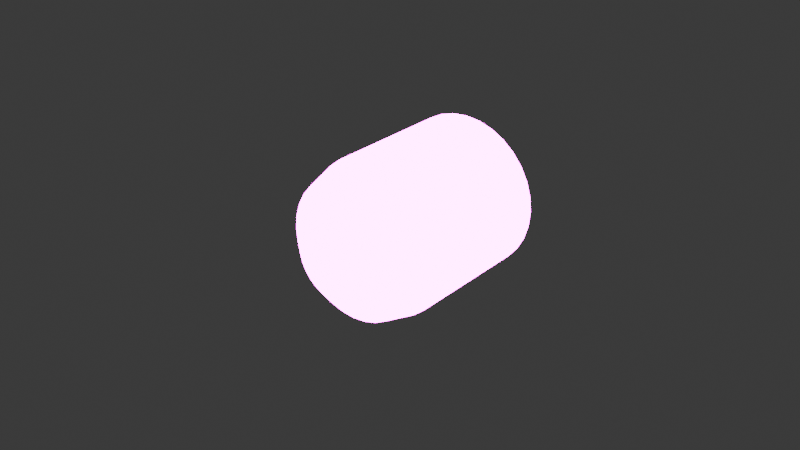 # Source: cadetGrenade.blend  (saved by Blender 4.1.23; exported with 4.5.12 LTS)
import bpy
from mathutils import Matrix  # noqa: F401  (used for matrix-valued properties, if any)

bpy.ops.wm.read_factory_settings(use_empty=True)
scene = bpy.context.scene
scene.name = 'Scene'

# ---- collections
col_collection = bpy.data.collections.new('Collection'); scene.collection.children.link(col_collection)

# ---- images (referenced by path relative to the original .blend; pixels are not part of the script)
import os
ASSET_DIR = os.environ.get("B2B_ASSET_DIR", "")  # directory of the original .blend (textures are referenced by path, not embedded)
HERE = os.path.dirname(os.path.abspath(__file__))  # packed textures are extracted next to this script under _unpacked/

def load_image(name, relpath, width, height, colorspace="sRGB"):
    """Load a texture the original file referenced (path relative to the .blend, or extracted next to this script)."""
    p = next((c for c in (os.path.join(HERE, relpath), os.path.join(ASSET_DIR, relpath)) if relpath and os.path.exists(c)), "")
    if p:
        img = bpy.data.images.load(p, check_existing=True)
        img.name = name
    else:  # same state as the original file: an image datablock whose file is absent (Cycles renders it pink)
        img = bpy.data.images.new(name, width, height)
        img.source = "FILE"
        img.filepath = "//" + (relpath or name)
    img.colorspace_settings.name = colorspace
    return img
img_cadetweapon_emission_png_001 = load_image('CadetWeapon_emission.png.001', 'CadetWeapon_emission.png', 1024, 1024, 'sRGB')
img_cadetweapon_normal_png_001 = load_image('CadetWeapon_normal.png.001', 'CadetWeapon_normal.png', 1024, 1024, 'Non-Color')
img_cadetweapon_diffuse_png_001 = load_image('CadetWeapon_diffuse.png.001', 'CadetWeapon_diffuse.png', 1024, 1024, 'sRGB')

# ---- materials (node trees are filled in below, after node groups)
mat_cadetweapon_001 = bpy.data.materials.new('CadetWeapon.001')
mat_cadetweapon_001.use_transparent_shadow = False

# ---- node groups
ng_kirytoonshader_eevee_001 = bpy.data.node_groups.new('KiryToonShader_Eevee.001', 'ShaderNodeTree')
_s = ng_kirytoonshader_eevee_001.interface.new_socket(name='Emission', in_out='OUTPUT', socket_type='NodeSocketShader')
_s = ng_kirytoonshader_eevee_001.interface.new_socket(name='Ver1.02', in_out='OUTPUT', socket_type='NodeSocketFloat')
_s.min_value = 0.0
_s.max_value = 0.0
_s = ng_kirytoonshader_eevee_001.interface.new_socket(name='Strength', in_out='INPUT', socket_type='NodeSocketFloat')
_s.default_value = 1.0
_s.min_value = 0.0
_s.max_value = 1e+06
_s = ng_kirytoonshader_eevee_001.interface.new_socket(name='BaseColor', in_out='INPUT', socket_type='NodeSocketColor')
_s.default_value = (0.214, 0.214, 0.214, 1.0)
_s = ng_kirytoonshader_eevee_001.interface.new_socket(name='Transparency', in_out='INPUT', socket_type='NodeSocketFloat')
_s.subtype = 'FACTOR'
_s.default_value = 1.0
_s.min_value = 0.0
_s.max_value = 1.0
_s = ng_kirytoonshader_eevee_001.interface.new_socket(name='Normal', in_out='INPUT', socket_type='NodeSocketVector')
_s = ng_kirytoonshader_eevee_001.interface.new_socket(name='ShadowColor', in_out='INPUT', socket_type='NodeSocketColor')
_s = ng_kirytoonshader_eevee_001.interface.new_socket(name='Shadow_CTRL(Blue_On__Red_Off)', in_out='INPUT', socket_type='NodeSocketColor')
_s.default_value = (1.0, 1.0, 1.0, 1.0)
_s = ng_kirytoonshader_eevee_001.interface.new_socket(name='ShadowPower', in_out='INPUT', socket_type='NodeSocketFloat')
_s.default_value = 0.5
_s.min_value = 0.0
_s = ng_kirytoonshader_eevee_001.interface.new_socket(name='Shadow_Multiply_or_Mix', in_out='INPUT', socket_type='NodeSocketFloat')
_s.subtype = 'FACTOR'
_s.min_value = 0.0
_s.max_value = 1.0
_s = ng_kirytoonshader_eevee_001.interface.new_socket(name='Shadow_ToonCtrl', in_out='INPUT', socket_type='NodeSocketFloat')
_s.default_value = 5.0
_s.min_value = 0.0
_s.max_value = 1e+04
_s = ng_kirytoonshader_eevee_001.interface.new_socket(name='SpecularColor', in_out='INPUT', socket_type='NodeSocketColor')
_s.default_value = (1.0, 1.0, 1.0, 1.0)
_s = ng_kirytoonshader_eevee_001.interface.new_socket(name='SpcMap', in_out='INPUT', socket_type='NodeSocketColor')
_s.default_value = (1.0, 1.0, 1.0, 1.0)
_s = ng_kirytoonshader_eevee_001.interface.new_socket(name='Specular', in_out='INPUT', socket_type='NodeSocketFloat')
_s.subtype = 'FACTOR'
_s.default_value = 1.0
_s.min_value = 0.0
_s.max_value = 1.0
_s = ng_kirytoonshader_eevee_001.interface.new_socket(name='Roughness', in_out='INPUT', socket_type='NodeSocketFloat')
_s.subtype = 'FACTOR'
_s.default_value = 0.2
_s.min_value = 0.0
_s.max_value = 1.0
_s = ng_kirytoonshader_eevee_001.interface.new_socket(name='Shadow_SpcPower', in_out='INPUT', socket_type='NodeSocketFloat')
_s.subtype = 'FACTOR'
_s.min_value = 0.0
_s.max_value = 1.0
_s = ng_kirytoonshader_eevee_001.interface.new_socket(name='Specular_Add_or_Mix', in_out='INPUT', socket_type='NodeSocketFloat')
_s.subtype = 'FACTOR'
_s.min_value = 0.0
_s.max_value = 1.0
_s = ng_kirytoonshader_eevee_001.interface.new_socket(name='Specular_ToonCtrl', in_out='INPUT', socket_type='NodeSocketFloat')
_s.default_value = 5.0
_s.min_value = 0.0
_s.max_value = 1e+04
_s = ng_kirytoonshader_eevee_001.interface.new_socket(name='HairSpecular_Ctrl(Nomal)', in_out='INPUT', socket_type='NodeSocketVector')
_s = ng_kirytoonshader_eevee_001.interface.new_socket(name='Specular_Default_or_Hair', in_out='INPUT', socket_type='NodeSocketFloat')
_s.subtype = 'FACTOR'
_s.min_value = 0.0
_s.max_value = 1.0
_s = ng_kirytoonshader_eevee_001.interface.new_socket(name='HairSpecular_Height', in_out='INPUT', socket_type='NodeSocketFloat')
_s = ng_kirytoonshader_eevee_001.interface.new_socket(name='HairSpecular_Width', in_out='INPUT', socket_type='NodeSocketFloat')
_s.default_value = 0.2
_s = ng_kirytoonshader_eevee_001.interface.new_socket(name='HairSpecular_Hardness', in_out='INPUT', socket_type='NodeSocketFloat')
_s.default_value = 20.0
_s.min_value = 0.0
_s = ng_kirytoonshader_eevee_001.interface.new_socket(name='RimColor', in_out='INPUT', socket_type='NodeSocketColor')
_s.default_value = (0.214, 0.214, 0.214, 1.0)
_s = ng_kirytoonshader_eevee_001.interface.new_socket(name='Rim', in_out='INPUT', socket_type='NodeSocketFloat')
_s.subtype = 'FACTOR'
_s.default_value = 1.0
_s.min_value = 0.0
_s.max_value = 1.0
_s = ng_kirytoonshader_eevee_001.interface.new_socket(name='RimPower', in_out='INPUT', socket_type='NodeSocketFloat')
_s.default_value = 2.0
_s.min_value = 0.0
_s = ng_kirytoonshader_eevee_001.interface.new_socket(name='Shadow_RimPowar', in_out='INPUT', socket_type='NodeSocketFloat')
_s.subtype = 'FACTOR'
_s.default_value = 0.5
_s.min_value = 0.0
_s.max_value = 1.0
_s = ng_kirytoonshader_eevee_001.interface.new_socket(name='Rim_Add_or_Mix', in_out='INPUT', socket_type='NodeSocketFloat')
_s.subtype = 'FACTOR'
_s.min_value = 0.0
_s.max_value = 1.0
_s = ng_kirytoonshader_eevee_001.interface.new_socket(name='Rim_ToonCtrl', in_out='INPUT', socket_type='NodeSocketFloat')
_s.default_value = 0.25
_s.min_value = 0.0
_s.max_value = 100.0
_N = ng_kirytoonshader_eevee_001.nodes; _L = ng_kirytoonshader_eevee_001.links
n0 = _N.new('NodeFrame'); n0.name = 'Specular_Hair_Frame'; n0.location = (-2268, -449)
n0.label = 'Specular_Hair'
n0.width = 1788
n1 = _N.new('NodeFrame'); n1.name = 'Specular_Frame'; n1.location = (-2429, 451)
n1.label = 'Specular'
n1.width = 3450
n2 = _N.new('NodeFrame'); n2.name = 'BaseColor_Shadow_Frame'; n2.location = (-3660, 1294)
n2.label = 'BaseColor_Shadow'
n2.width = 3884
n3 = _N.new('NodeFrame'); n3.name = 'Frame'; n3.location = (224, -38)
n3.label = 'Shadow_CTRL(Blue_On__Red_Off)'
n3.width = 458
n4 = _N.new('NodeFrame'); n4.name = 'Rim_Frame'; n4.location = (1122, 1086)
n4.label = 'Rim'
n4.width = 4479
n5 = _N.new('NodeFrame'); n5.name = 'Rim_Add_or_Mix_Frame'; n5.location = (3401, -34)
n5.label = 'Rim_Add_or_Mix'
n5.width = 1044
n6 = _N.new('NodeFrame'); n6.name = 'Specular_Add_or_Mix_Frame'; n6.location = (34, -408)
n6.label = 'Specular_Add_or_Mix'
n6.width = 882
n7 = _N.new('NodeReroute'); n7.name = 'Reroute.044'; n7.location = (2968, -311)
n7.width = 16
n8 = _N.new('ShaderNodeValToRGB'); n8.name = 'ColorRamp'; n8.location = (-2762, -287)
while len(n8.color_ramp.elements) > 1: n8.color_ramp.elements.remove(n8.color_ramp.elements[-1])
n8.color_ramp.elements[0].position = 0.0; n8.color_ramp.elements[0].color = (1.0, 1.0, 1.0, 1.0)
_e = n8.color_ramp.elements.new(1.0); _e.color = (0.0, 0.0, 0.0, 1.0)
n9 = _N.new('NodeReroute'); n9.name = 'Reroute.043'; n9.location = (-2497, -322)
n9.width = 16
n10 = _N.new('NodeReroute'); n10.name = 'Reroute.004'; n10.location = (-2791, -477)
n10.width = 16
n10.socket_idname = 'NodeSocketFloat'
n10.inputs[0].default_value = 0.0
n11 = _N.new('NodeReroute'); n11.name = 'Reroute.005'; n11.location = (-2931, -485)
n11.width = 16
n12 = _N.new('NodeReroute'); n12.name = 'Reroute.021'; n12.location = (1745, -67)
n12.width = 16
n13 = _N.new('NodeReroute'); n13.name = 'Reroute.034'; n13.location = (646, -195)
n13.width = 16
n14 = _N.new('ShaderNodeMath'); n14.name = 'Math.001'; n14.location = (643, -220)
n14.inputs[2].default_value = 0.0
n15 = _N.new('ShaderNodeVectorMath'); n15.name = 'Vector Math'; n15.location = (400, -280)
n15.operation = 'DOT_PRODUCT'
n16 = _N.new('ShaderNodeNewGeometry'); n16.name = 'Geometry'; n16.location = (115, -353)
n17 = _N.new('ShaderNodeValToRGB'); n17.name = 'ColorRamp.002'; n17.location = (832, -215)
while len(n17.color_ramp.elements) > 1: n17.color_ramp.elements.remove(n17.color_ramp.elements[-1])
n17.color_ramp.elements[0].position = 0.0; n17.color_ramp.elements[0].color = (0.0, 0.0, 0.0, 1.0)
_e = n17.color_ramp.elements.new(0.5); _e.color = (1.0, 1.0, 1.0, 1.0)
_e = n17.color_ramp.elements.new(1.0); _e.color = (0.0, 0.0, 0.0, 1.0)
n18 = _N.new('ShaderNodeMath'); n18.name = 'Math.002'; n18.location = (1118, -216)
n18.inputs[2].default_value = 0.0
n19 = _N.new('ShaderNodeMix'); n19.name = 'Mix.012'; n19.location = (1560, -33)
n19.data_type = 'RGBA'
n19.blend_type = 'MULTIPLY'
n20 = _N.new('ShaderNodeMath'); n20.name = 'Math.003'; n20.location = (1314, -255)
n20.operation = 'POWER'
n20.inputs[2].default_value = 0.0
n21 = _N.new('ShaderNodeInvert'); n21.name = 'Invert.004'; n21.location = (1289, -56)
n22 = _N.new('ShaderNodeMix'); n22.name = 'Mix.016'; n22.location = (1171, -257)
n22.data_type = 'RGBA'
n22.blend_type = 'MULTIPLY'
n22.inputs[0].default_value = 1.0
n23 = _N.new('ShaderNodeEeveeSpecular'); n23.name = 'Specular.001'; n23.location = (372, -406)
n23.inputs[0].default_value = (0.0, 0.0, 0.0, 1.0)
n23.inputs[1].default_value = (1.0, 1.0, 1.0, 1.0)
n24 = _N.new('ShaderNodeShaderToRGB'); n24.name = 'Shader to RGB.001'; n24.location = (545, -358)
n25 = _N.new('ShaderNodeBrightContrast'); n25.name = 'Bright/Contrast.001'; n25.location = (1482, -362)
n26 = _N.new('NodeReroute'); n26.name = 'Reroute.007'; n26.location = (1382, -467)
n26.width = 16
n27 = _N.new('ShaderNodeMix'); n27.name = 'Mix.011'; n27.location = (2067, -148)
n27.label = 'Ctrl_Specular_Nomal_or_Hair'
n27.width = 207
n27.data_type = 'RGBA'
n28 = _N.new('NodeReroute'); n28.name = 'Reroute.012'; n28.location = (3408, -264)
n28.width = 16
n29 = _N.new('ShaderNodeHueSaturation'); n29.name = 'Hue Saturation Value.001'; n29.location = (2826, -460)
n29.hide = True
n29.inputs[0].default_value = 1.0
n30 = _N.new('ShaderNodeInvert'); n30.name = 'Invert.001'; n30.location = (2668, -453)
n31 = _N.new('ShaderNodeMix'); n31.name = 'Mix.005'; n31.location = (2502, -499)
n31.data_type = 'RGBA'
n31.blend_type = 'COLOR'
n31.inputs[0].default_value = 1.0
n31.inputs[6].default_value = (1.0, 1.0, 1.0, 1.0)
n32 = _N.new('ShaderNodeMix'); n32.name = 'Mix.006'; n32.location = (3157, -237)
n32.data_type = 'RGBA'
n32.blend_type = 'SCREEN'
n32.inputs[0].default_value = 0.35
n33 = _N.new('ShaderNodeMix'); n33.name = 'Mix.008'; n33.location = (2425, -204)
n33.label = 'Specular_Mix'
n33.data_type = 'RGBA'
n33.inputs[6].default_value = (0.0, 0.0, 0.0, 1.0)
n34 = _N.new('ShaderNodeInvert'); n34.name = 'Invert.003'; n34.location = (2481, -34)
n35 = _N.new('ShaderNodeMix'); n35.name = 'Mix.019'; n35.location = (2933, -212)
n35.data_type = 'RGBA'
n35.blend_type = 'MULTIPLY'
n36 = _N.new('NodeGroupInput'); n36.name = 'Group Input.018'; n36.location = (2031, -491)
n36.width = 164
n37 = _N.new('NodeGroupInput'); n37.name = 'Group Input.004'; n37.location = (2056, -350)
n37.width = 221
n38 = _N.new('NodeGroupInput'); n38.name = 'Group Input.014'; n38.location = (999, -399)
n38.width = 130
n39 = _N.new('NodeReroute'); n39.name = 'Reroute.002'; n39.location = (2636, -704)
n39.width = 16
n40 = _N.new('ShaderNodeMix'); n40.name = 'Mix'; n40.location = (2670, -547)
n40.data_type = 'RGBA'
n40.blend_type = 'COLOR'
n40.inputs[0].default_value = 1.0
n40.inputs[6].default_value = (1.0, 1.0, 1.0, 1.0)
n41 = _N.new('ShaderNodeInvert'); n41.name = 'Invert'; n41.location = (2835, -501)
n42 = _N.new('ShaderNodeHueSaturation'); n42.name = 'Hue Saturation Value'; n42.location = (2994, -508)
n42.hide = True
n42.inputs[0].default_value = 1.0
n43 = _N.new('ShaderNodeMix'); n43.name = 'Mix.004'; n43.location = (2749, -253)
n43.label = 'Shadow_Multiplication'
n43.width = 172
n43.data_type = 'RGBA'
n43.blend_type = 'MULTIPLY'
n44 = _N.new('ShaderNodeMix'); n44.name = 'Mix.002'; n44.location = (3654, -121)
n44.data_type = 'RGBA'
n44.blend_type = 'SCREEN'
n44.inputs[0].default_value = 0.15
n45 = _N.new('NodeReroute'); n45.name = 'Reroute.045'; n45.location = (2455, -157)
n45.width = 16
n46 = _N.new('NodeReroute'); n46.name = 'Reroute.001'; n46.location = (2681, -387)
n46.width = 16
n47 = _N.new('NodeReroute'); n47.name = 'Reroute'; n47.location = (2682, -410)
n47.width = 16
n48 = _N.new('NodeReroute'); n48.name = 'Reroute.032'; n48.location = (2299, -778)
n48.width = 16
n49 = _N.new('NodeReroute'); n49.name = 'Reroute.020'; n49.location = (3842, -157)
n49.width = 16
n50 = _N.new('NodeReroute'); n50.name = 'Reroute.003'; n50.location = (1755, -701)
n50.width = 16
n51 = _N.new('ShaderNodeMix'); n51.name = 'Mix.001'; n51.location = (2913, -41)
n51.label = 'Shadow_Mix'
n51.data_type = 'RGBA'
n52 = _N.new('NodeReroute'); n52.name = 'Reroute.006'; n52.location = (1791, -106)
n52.width = 16
n52.socket_idname = 'NodeSocketFloat'
n53 = _N.new('ShaderNodeMix'); n53.name = 'Mix.018'; n53.location = (2172, -108)
n53.data_type = 'RGBA'
n53.inputs[6].default_value = (1.0, 1.0, 1.0, 1.0)
n54 = _N.new('ShaderNodeShaderToRGB'); n54.name = 'Shader to RGB'; n54.location = (530, -352)
n55 = _N.new('ShaderNodeEeveeSpecular'); n55.name = 'Specular'; n55.location = (357, -400)
n55.inputs[0].default_value = (1.0, 1.0, 1.0, 1.0)
n55.inputs[1].default_value = (0.0, 0.0, 0.0, 1.0)
n55.inputs[2].default_value = 0.0
n56 = _N.new('NodeReroute'); n56.name = 'Reroute.008'; n56.location = (774, -388)
n56.width = 16
n57 = _N.new('ShaderNodeMath'); n57.name = 'Math'; n57.location = (970, -274)
n57.operation = 'POWER'
n57.inputs[2].default_value = 0.0
n58 = _N.new('ShaderNodeMath'); n58.name = 'Math.005'; n58.location = (791, -483)
n58.operation = 'MULTIPLY'
n58.inputs[0].default_value = 10.0
n58.inputs[2].default_value = 0.0
n59 = _N.new('ShaderNodeInvert'); n59.name = 'Invert.002'; n59.location = (1774, -278)
n60 = _N.new('ShaderNodeSeparateColor'); n60.name = 'Separate RGB'; n60.location = (285, -34)
n61 = _N.new('ShaderNodeBrightContrast'); n61.name = 'Bright/Contrast'; n61.location = (1247, -318)
n62 = _N.new('ShaderNodeMix'); n62.name = 'Mix.020'; n62.location = (1495, -203)
n62.data_type = 'RGBA'
n62.clamp_result = True
n62.inputs[6].default_value = (1.0, 1.0, 1.0, 1.0)
n63 = _N.new('NodeReroute'); n63.name = 'Reroute.033'; n63.location = (730, -778)
n63.width = 16
n64 = _N.new('ShaderNodeMix'); n64.name = 'Mix.003'; n64.location = (3413, -49)
n64.label = 'Ctrl_Shadow_Multiply_or_Mix'
n64.width = 196
n64.data_type = 'RGBA'
n65 = _N.new('NodeGroupInput'); n65.name = 'Group Input.002'; n65.location = (33, -550)
n65.width = 221
n66 = _N.new('NodeGroupInput'); n66.name = 'Group Input.016'; n66.location = (2287, -80)
n66.width = 164
n67 = _N.new('NodeGroupInput'); n67.name = 'Group Input.011'; n67.location = (34, -269)
n67.width = 228
n68 = _N.new('NodeGroupInput'); n68.name = 'Group Input.012'; n68.location = (294, -475)
n68.width = 228
n69 = _N.new('NodeGroupInput'); n69.name = 'Group Input.013'; n69.location = (841, -479)
n69.width = 228
n70 = _N.new('NodeGroupInput'); n70.name = 'Group Input.017'; n70.location = (1015, -105)
n70.width = 228
n71 = _N.new('ShaderNodeMix'); n71.name = 'Mix.021'; n71.location = (2314, -418)
n71.data_type = 'RGBA'
n71.inputs[6].default_value = (0.0, 0.0, 0.0, 1.0)
n72 = _N.new('NodeGroupInput'); n72.name = 'Group Input.003'; n72.location = (1760, -228)
n72.width = 221
n73 = _N.new('NodeGroupInput'); n73.name = 'Group Input.015'; n73.location = (34, -41)
n73.width = 216
n74 = _N.new('NodeGroupInput'); n74.name = 'Group Input.005'; n74.location = (33, -532)
n75 = _N.new('NodeGroupInput'); n75.name = 'Group Input.006'; n75.location = (530, -468)
n76 = _N.new('NodeGroupInput'); n76.name = 'Group Input.007'; n76.location = (2480, -350)
n77 = _N.new('NodeGroupInput'); n77.name = 'Group Input.008'; n77.location = (3171, -34)
n77.width = 185
n78 = _N.new('NodeReroute'); n78.name = 'Reroute.022'; n78.location = (1921, -364)
n78.width = 16
n79 = _N.new('NodeReroute'); n79.name = 'Reroute.038'; n79.location = (1207, -550)
n79.width = 16
n80 = _N.new('ShaderNodeFresnel'); n80.name = 'Fresnel'; n80.location = (1773, -696)
n80.width = 196
n81 = _N.new('ShaderNodeMath'); n81.name = 'Math.006'; n81.location = (2412, -855)
n81.operation = 'MULTIPLY'
n81.inputs[1].default_value = -1.0
n81.inputs[2].default_value = 0.0
n82 = _N.new('ShaderNodeMath'); n82.name = 'Math.007'; n82.location = (2580, -855)
n82.inputs[1].default_value = 1.0
n82.inputs[2].default_value = 0.0
n83 = _N.new('ShaderNodeValToRGB'); n83.name = 'ColorRamp.003'; n83.location = (2128, -534)
while len(n83.color_ramp.elements) > 1: n83.color_ramp.elements.remove(n83.color_ramp.elements[-1])
n83.color_ramp.elements[0].position = 0.0; n83.color_ramp.elements[0].color = (0.0, 0.0, 0.0, 1.0)
_e = n83.color_ramp.elements.new(0.125); _e.color = (1.0, 1.0, 1.0, 1.0)
n84 = _N.new('ShaderNodeMath'); n84.name = 'Math.004'; n84.location = (1600, -722)
n84.inputs[0].default_value = 1.0
n84.inputs[2].default_value = 0.0
n85 = _N.new('ShaderNodeMath'); n85.name = 'Math.008'; n85.location = (1380, -723)
n85.operation = 'MULTIPLY'
n85.inputs[1].default_value = 0.05
n85.inputs[2].default_value = 0.0
n86 = _N.new('ShaderNodeBrightContrast'); n86.name = 'Bright/Contrast.002'; n86.location = (2440, -591)
n87 = _N.new('ShaderNodeMix'); n87.name = 'Mix.015'; n87.location = (2762, -751)
n87.data_type = 'RGBA'
n87.blend_type = 'MULTIPLY'
n88 = _N.new('NodeGroupInput'); n88.name = 'Group Input.009'; n88.location = (1071, -823)
n88.width = 228
n89 = _N.new('ShaderNodeMix'); n89.name = 'Mix.017'; n89.location = (3204, -451)
n89.data_type = 'RGBA'
n89.blend_type = 'MULTIPLY'
n89.inputs[7].default_value = (0.0, 0.0, 0.0, 1.0)
n90 = _N.new('ShaderNodeInvert'); n90.name = 'Invert.005'; n90.location = (2948, -437)
n91 = _N.new('NodeGroupInput'); n91.name = 'Group Input.019'; n91.location = (2688, -444)
n91.width = 228
n92 = _N.new('NodeReroute'); n92.name = 'Reroute.039'; n92.location = (1394, -389)
n92.width = 16
n93 = _N.new('ShaderNodeMix'); n93.name = 'Mix.013'; n93.location = (2945, -551)
n93.data_type = 'RGBA'
n93.inputs[6].default_value = (0.0, 0.0, 0.0, 1.0)
n93.inputs[7].default_value = (1.0, 1.0, 1.0, 1.0)
n94 = _N.new('NodeGroupInput'); n94.name = 'Group Input.010'; n94.location = (2119, -775)
n94.width = 228
n95 = _N.new('NodeReroute'); n95.name = 'Reroute.015'; n95.location = (195, -453)
n95.width = 16
n96 = _N.new('NodeReroute'); n96.name = 'Reroute.013'; n96.location = (203, -356)
n96.width = 16
n97 = _N.new('NodeGroupInput'); n97.name = 'Group Input.020'; n97.location = (34, -132)
n97.width = 228
n98 = _N.new('NodeReroute'); n98.name = 'Reroute.014'; n98.location = (340, -190)
n98.width = 16
n99 = _N.new('ShaderNodeMix'); n99.name = 'Mix.022'; n99.location = (505, -33)
n99.data_type = 'RGBA'
n100 = _N.new('ShaderNodeMix'); n100.name = 'Mix.014'; n100.location = (505, -224)
n100.data_type = 'RGBA'
n100.blend_type = 'SCREEN'
n101 = _N.new('NodeGroupInput'); n101.name = 'Group Input.021'; n101.location = (683, -65)
n101.width = 150
n102 = _N.new('ShaderNodeMix'); n102.name = 'Mix.023'; n102.location = (871, -72)
n102.data_type = 'RGBA'
n103 = _N.new('ShaderNodeMixShader'); n103.name = 'Mix Shader'; n103.location = (6073, 1002)
n104 = _N.new('NodeGroupOutput'); n104.name = 'Group Output.001'; n104.location = (6279, 999)
n104.inputs[1].default_value = 0.0
n105 = _N.new('ShaderNodeBsdfTransparent'); n105.name = 'Transparent BSDF'; n105.location = (5855, 838)
n106 = _N.new('NodeGroupInput'); n106.name = 'Group Input'; n106.location = (5663, 902)
n107 = _N.new('ShaderNodeEmission'); n107.name = 'Emission'; n107.location = (5824, 1006)
n108 = _N.new('NodeReroute'); n108.name = 'Reroute.019'; n108.location = (43, -43)
n108.width = 16
n109 = _N.new('NodeReroute'); n109.name = 'Reroute.009'; n109.location = (220, -43)
n109.width = 16
n110 = _N.new('ShaderNodeMix'); n110.name = 'Mix.007'; n110.location = (383, -179)
n110.label = 'Specular_Mix'
n110.data_type = 'RGBA'
n111 = _N.new('ShaderNodeMix'); n111.name = 'Mix.009'; n111.location = (379, -383)
n111.label = 'Specular_Add'
n111.width = 172
n111.data_type = 'RGBA'
n111.blend_type = 'ADD'
n112 = _N.new('NodeReroute'); n112.name = 'Reroute.011'; n112.location = (341, -291)
n112.width = 16
n112.socket_idname = 'NodeSocketFloat'
n113 = _N.new('NodeReroute'); n113.name = 'Reroute.010'; n113.location = (72, -536)
n113.width = 16
n114 = _N.new('NodeReroute'); n114.name = 'Reroute.037'; n114.location = (839, -138)
n114.width = 16
n115 = _N.new('ShaderNodeSeparateColor'); n115.name = 'Separate HSV.001'; n115.location = (138, -211)
n116 = _N.new('ShaderNodeMix'); n116.name = 'Mix.010'; n116.location = (634, -104)
n116.label = 'Ctrl_Specular_Add_or_Mix'
n116.width = 175
n116.data_type = 'RGBA'
n117 = _N.new('NodeGroupInput'); n117.name = 'Group Input.001'; n117.location = (318, -64)
n117.width = 228
n3.parent = n2
n5.parent = n4
n6.parent = n4
n12.parent = n0
n13.parent = n0
n14.parent = n0
n15.parent = n0
n16.parent = n0
n17.parent = n0
n18.parent = n0
n19.parent = n0
n20.parent = n0
n21.parent = n0
n22.parent = n1
n23.parent = n1
n24.parent = n1
n25.parent = n1
n26.parent = n1
n27.parent = n1
n28.parent = n1
n29.parent = n1
n30.parent = n1
n31.parent = n1
n32.parent = n1
n33.parent = n1
n34.parent = n1
n35.parent = n1
n36.parent = n1
n37.parent = n1
n38.parent = n1
n39.parent = n2
n40.parent = n2
n41.parent = n2
n42.parent = n2
n43.parent = n2
n44.parent = n2
n45.parent = n2
n46.parent = n2
n47.parent = n2
n48.parent = n2
n49.parent = n2
n50.parent = n2
n51.parent = n2
n52.parent = n2
n53.parent = n2
n54.parent = n2
n55.parent = n2
n56.parent = n2
n57.parent = n2
n58.parent = n2
n59.parent = n2
n60.parent = n3
n61.parent = n2
n62.parent = n2
n63.parent = n2
n64.parent = n2
n65.parent = n1
n66.parent = n1
n67.parent = n0
n68.parent = n0
n69.parent = n0
n70.parent = n0
n71.parent = n1
n72.parent = n1
n73.parent = n3
n74.parent = n2
n75.parent = n2
n76.parent = n2
n77.parent = n2
n78.parent = n1
n79.parent = n4
n80.parent = n4
n81.parent = n4
n82.parent = n4
n83.parent = n4
n84.parent = n4
n85.parent = n4
n86.parent = n4
n87.parent = n4
n88.parent = n4
n89.parent = n4
n90.parent = n4
n91.parent = n4
n92.parent = n4
n93.parent = n4
n94.parent = n4
n95.parent = n5
n96.parent = n5
n97.parent = n5
n98.parent = n5
n99.parent = n5
n100.parent = n5
n101.parent = n5
n102.parent = n5
n108.parent = n6
n109.parent = n6
n110.parent = n6
n111.parent = n6
n112.parent = n6
n113.parent = n6
n114.parent = n6
n115.parent = n6
n116.parent = n6
n117.parent = n6
_L.new(n55.outputs[0], n54.inputs[0])
_L.new(n45.outputs[0], n51.inputs[0])
_L.new(n47.outputs[0], n51.inputs[7])
_L.new(n46.outputs[0], n51.inputs[6])
_L.new(n39.outputs[0], n40.inputs[7])
_L.new(n40.outputs[2], n41.inputs[1])
_L.new(n41.outputs[0], n42.inputs[4])
_L.new(n51.outputs[2], n64.inputs[7])
_L.new(n42.outputs[0], n44.inputs[7])
_L.new(n23.outputs[0], n24.inputs[0])
_L.new(n64.outputs[2], n44.inputs[6])
_L.new(n46.outputs[0], n43.inputs[6])
_L.new(n47.outputs[0], n43.inputs[7])
_L.new(n26.outputs[0], n31.inputs[7])
_L.new(n31.outputs[2], n30.inputs[1])
_L.new(n30.outputs[0], n29.inputs[4])
_L.new(n29.outputs[0], n32.inputs[7])
_L.new(n26.outputs[0], n25.inputs[0])
_L.new(n110.outputs[2], n116.inputs[7])
_L.new(n109.outputs[0], n110.inputs[6])
_L.new(n112.outputs[0], n110.inputs[0])
_L.new(n113.outputs[0], n110.inputs[7])
_L.new(n108.outputs[0], n109.inputs[0])
_L.new(n28.outputs[0], n113.inputs[0])
_L.new(n113.outputs[0], n115.inputs[0])
_L.new(n115.outputs[2], n112.inputs[0])
_L.new(n112.outputs[0], n111.inputs[0])
_L.new(n113.outputs[0], n111.inputs[7])
_L.new(n109.outputs[0], n111.inputs[6])
_L.new(n32.outputs[2], n28.inputs[0])
_L.new(n44.outputs[2], n49.inputs[0])
_L.new(n17.outputs[0], n18.inputs[0])
_L.new(n14.outputs[0], n17.inputs[0])
_L.new(n18.outputs[0], n20.inputs[0])
_L.new(n27.outputs[2], n33.inputs[0])
_L.new(n20.outputs[0], n19.inputs[6])
_L.new(n78.outputs[0], n27.inputs[7])
_L.new(n12.outputs[0], n78.inputs[0])
_L.new(n111.outputs[2], n116.inputs[6])
_L.new(n19.outputs[2], n12.inputs[0])
_L.new(n48.outputs[0], n63.inputs[0])
_L.new(n9.outputs[0], n13.inputs[0])
_L.new(n43.outputs[2], n64.inputs[6])
_L.new(n16.outputs[1], n15.inputs[1])
_L.new(n15.outputs[1], n14.inputs[0])
_L.new(n80.outputs[0], n83.inputs[0])
_L.new(n84.outputs[0], n80.inputs[0])
_L.new(n83.outputs[0], n86.inputs[0])
_L.new(n116.outputs[2], n114.inputs[0])
_L.new(n92.outputs[0], n96.inputs[0])
_L.new(n114.outputs[0], n79.inputs[0])
_L.new(n79.outputs[0], n92.inputs[0])
_L.new(n9.outputs[0], n7.inputs[0])
_L.new(n13.outputs[0], n19.inputs[7])
_L.new(n7.outputs[0], n87.inputs[7])
_L.new(n45.outputs[0], n43.inputs[0])
_L.new(n45.outputs[0], n48.inputs[0])
_L.new(n65.outputs[3], n23.inputs[5])
_L.new(n37.outputs[9], n33.inputs[7])
_L.new(n74.outputs[3], n55.inputs[5])
_L.new(n76.outputs[1], n46.inputs[0])
_L.new(n76.outputs[4], n47.inputs[0])
_L.new(n88.outputs[23], n85.inputs[0])
_L.new(n67.outputs[16], n15.inputs[0])
_L.new(n68.outputs[18], n14.inputs[1])
_L.new(n69.outputs[19], n18.inputs[1])
_L.new(n69.outputs[20], n20.inputs[1])
_L.new(n106.outputs[0], n107.inputs[1])
_L.new(n75.outputs[6], n57.inputs[1])
_L.new(n58.outputs[0], n61.inputs[2])
_L.new(n75.outputs[8], n58.inputs[1])
_L.new(n65.outputs[15], n25.inputs[2])
_L.new(n94.outputs[24], n81.inputs[0])
_L.new(n25.outputs[0], n27.inputs[6])
_L.new(n81.outputs[0], n82.inputs[0])
_L.new(n82.outputs[0], n87.inputs[0])
_L.new(n65.outputs[12], n23.inputs[2])
_L.new(n77.outputs[7], n64.inputs[0])
_L.new(n117.outputs[14], n116.inputs[0])
_L.new(n94.outputs[26], n86.inputs[2])
_L.new(n85.outputs[0], n84.inputs[1])
_L.new(n72.outputs[17], n27.inputs[0])
_L.new(n93.outputs[2], n89.inputs[6])
_L.new(n86.outputs[0], n87.inputs[6])
_L.new(n87.outputs[2], n93.inputs[0])
_L.new(n107.outputs[0], n103.inputs[2])
_L.new(n22.outputs[2], n26.inputs[0])
_L.new(n38.outputs[10], n22.inputs[7])
_L.new(n103.outputs[0], n104.inputs[0])
_L.new(n106.outputs[2], n103.inputs[0])
_L.new(n105.outputs[0], n103.inputs[1])
_L.new(n49.outputs[0], n108.inputs[0])
_L.new(n73.outputs[5], n60.inputs[0])
_L.new(n50.outputs[0], n39.inputs[0])
_L.new(n63.outputs[0], n11.inputs[0])
_L.new(n8.outputs[0], n9.inputs[0])
_L.new(n66.outputs[13], n34.inputs[1])
_L.new(n11.outputs[0], n8.inputs[0])
_L.new(n70.outputs[13], n21.inputs[1])
_L.new(n21.outputs[0], n19.inputs[0])
_L.new(n53.outputs[2], n45.inputs[0])
_L.new(n52.outputs[0], n53.inputs[0])
_L.new(n56.outputs[0], n57.inputs[0])
_L.new(n56.outputs[0], n50.inputs[0])
_L.new(n59.outputs[0], n53.inputs[7])
_L.new(n60.outputs[0], n52.inputs[0])
_L.new(n54.outputs[0], n56.inputs[0])
_L.new(n60.outputs[2], n62.inputs[0])
_L.new(n57.outputs[0], n61.inputs[0])
_L.new(n61.outputs[0], n62.inputs[7])
_L.new(n62.outputs[2], n59.inputs[1])
_L.new(n24.outputs[0], n22.inputs[6])
_L.new(n33.outputs[2], n35.inputs[6])
_L.new(n35.outputs[2], n32.inputs[6])
_L.new(n34.outputs[0], n35.inputs[0])
_L.new(n71.outputs[2], n35.inputs[7])
_L.new(n36.outputs[11], n71.inputs[0])
_L.new(n9.outputs[0], n71.inputs[7])
_L.new(n91.outputs[22], n90.inputs[1])
_L.new(n90.outputs[0], n89.inputs[0])
_L.new(n89.outputs[2], n95.inputs[0])
_L.new(n97.outputs[21], n98.inputs[0])
_L.new(n102.outputs[2], n107.inputs[0])
_L.new(n100.outputs[2], n102.inputs[6])
_L.new(n99.outputs[2], n102.inputs[7])
_L.new(n96.outputs[0], n100.inputs[6])
_L.new(n96.outputs[0], n99.inputs[6])
_L.new(n98.outputs[0], n100.inputs[7])
_L.new(n95.outputs[0], n100.inputs[0])
_L.new(n95.outputs[0], n99.inputs[0])
_L.new(n98.outputs[0], n99.inputs[7])
_L.new(n101.outputs[25], n102.inputs[0])
n104.is_active_output = True

# ---- material node trees
mat_cadetweapon_001.use_nodes = True; mat_cadetweapon_001.node_tree.nodes.clear()
_N = mat_cadetweapon_001.node_tree.nodes; _L = mat_cadetweapon_001.node_tree.links
n0 = _N.new('ShaderNodeOutputMaterial'); n0.name = 'Material Output'; n0.location = (300, 300)
n1 = _N.new('ShaderNodeEmission'); n1.name = 'Emission'; n1.location = (103, 37)
n1.inputs[1].default_value = 25.0
n2 = _N.new('ShaderNodeAddShader'); n2.name = 'Add Shader'; n2.location = (22, 264)
n3 = _N.new('ShaderNodeGroup'); n3.name = 'Group'; n3.location = (-293, 270)
n3.width = 209
n3.node_tree = ng_kirytoonshader_eevee_001
n3.inputs[0].default_value = 1.0
n3.inputs[2].default_value = 1.0
n3.inputs[4].default_value = (0.1878, 0.3008, 1.0, 1.0)
n3.inputs[5].default_value = (1.0, 1.0, 1.0, 1.0)
n3.inputs[6].default_value = 0.5
n3.inputs[7].default_value = 0.0
n3.inputs[8].default_value = 1000.0
n3.inputs[9].default_value = (1.0, 1.0, 1.0, 1.0)
n3.inputs[10].default_value = (1.0, 1.0, 1.0, 1.0)
n3.inputs[11].default_value = 0.1265
n3.inputs[12].default_value = 0.3253
n3.inputs[13].default_value = 0.0
n3.inputs[14].default_value = 0.0
n3.inputs[15].default_value = 1000.0
n3.inputs[16].default_value = (0.0, 0.0, 0.0)
n3.inputs[17].default_value = 0.0
n3.inputs[18].default_value = 0.0
n3.inputs[19].default_value = 0.2
n3.inputs[20].default_value = 20.0
n3.inputs[21].default_value = (0.214, 0.214, 0.214, 1.0)
n3.inputs[22].default_value = 0.488
n3.inputs[23].default_value = 2.0
n3.inputs[24].default_value = 0.0
n3.inputs[25].default_value = 0.0
n3.inputs[26].default_value = 1000.0
n4 = _N.new('ShaderNodeNormalMap'); n4.name = 'Normal Map'; n4.location = (-679, -115)
n5 = _N.new('ShaderNodeTexImage'); n5.name = 'Image Texture'; n5.location = (-470, 689)
n5.image = img_cadetweapon_emission_png_001
n6 = _N.new('ShaderNodeTexImage'); n6.name = 'Image Texture.002'; n6.location = (-1005, -208)
n6.image = img_cadetweapon_normal_png_001
n7 = _N.new('ShaderNodeAmbientOcclusion'); n7.name = 'Ambient Occlusion'; n7.location = (-1337, 64)
n7.samples = 64
n8 = _N.new('ShaderNodeTexImage'); n8.name = 'Image Texture.001'; n8.location = (-1620, 620)
n8.image = img_cadetweapon_diffuse_png_001
n9 = _N.new('ShaderNodeMix'); n9.name = 'Mix'; n9.location = (-1243, 532)
n9.data_type = 'RGBA'
n9.blend_type = 'MULTIPLY'
_L.new(n5.outputs[0], n1.inputs[0])
_L.new(n3.outputs[0], n2.inputs[0])
_L.new(n1.outputs[0], n2.inputs[1])
_L.new(n2.outputs[0], n0.inputs[0])
_L.new(n6.outputs[0], n4.inputs[1])
_L.new(n4.outputs[0], n3.inputs[3])
_L.new(n7.outputs[0], n9.inputs[7])
_L.new(n8.outputs[0], n9.inputs[6])
_L.new(n9.outputs[2], n3.inputs[1])
n0.is_active_output = True

# ---- world
world_world = bpy.data.worlds.new('World'); scene.world = world_world
world_world.use_nodes = True; world_world.node_tree.nodes.clear()
_N = world_world.node_tree.nodes; _L = world_world.node_tree.links
n0 = _N.new('ShaderNodeOutputWorld'); n0.name = 'World Output'; n0.location = (300, 300)
n1 = _N.new('ShaderNodeBackground'); n1.name = 'Background'; n1.location = (10, 300)
n1.inputs[0].default_value = (0.05088, 0.05088, 0.05088, 1.0)
_L.new(n1.outputs[0], n0.inputs[0])
n0.is_active_output = True
world_world.color = (0.05088, 0.05088, 0.05088)
world_world.use_sun_shadow = False
world_world.sun_shadow_jitter_overblur = 0.0

# ---- meshes
me_cylinder_001 = bpy.data.meshes.new('Cylinder.001')
me_cylinder_001.from_pydata([(0.0, 0.02683, -0.0247), (0.004818, 0.02683, -0.02422), (0.009452, 0.02683, -0.02282), (0.01372, 0.02683, -0.02053), (0.01746, 0.02683, -0.01746), (0.02054, 0.02683, -0.01372), (0.02282, 0.02683, -0.009451), (0.02422, 0.02683, -0.004818), (0.0247, 0.02683, 5.96e-07), (0.02422, 0.02683, 0.004819), (0.02282, 0.02683, 0.009452), (0.02054, 0.02683, 0.01372), (0.01746, 0.02683, 0.01746), (0.01372, 0.02683, 0.02054), (0.009452, 0.02683, 0.02282), (0.004818, 0.02683, 0.02422), (0.0, 0.02683, 0.0247), (-0.004818, 0.02683, 0.02422), (-0.009452, 0.02683, 0.02282), (-0.01372, 0.02683, 0.02054), (-0.01746, 0.02683, 0.01746), (-0.02054, 0.02683, 0.01372), (-0.02282, 0.02683, 0.009452), (-0.02422, 0.02683, 0.004819), (-0.0247, 0.02683, 5.96e-07), (-0.02422, 0.02683, -0.004818), (-0.02282, 0.02683, -0.009451), (-0.02054, 0.02683, -0.01372), (-0.01746, 0.02683, -0.01746), (-0.01372, 0.02683, -0.02053), (-0.009452, 0.02683, -0.02282), (-0.004818, 0.02683, -0.02422), (0.0, -0.03588, -0.00357), (0.0, -0.01486, -0.0247), (0.0, -0.03246, -0.01371), (0.0, -0.02537, -0.02187), (0.004818, -0.01486, -0.02422), (0.002588, -0.03246, -0.01346), (0.004266, -0.02537, -0.02145), (0.001366, -0.03588, -0.003298), (0.009452, -0.01486, -0.02282), (0.005248, -0.03246, -0.01267), (0.008368, -0.02537, -0.0202), (0.01372, -0.01486, -0.02053), (0.007686, -0.03246, -0.01135), (0.01215, -0.02537, -0.01818), (0.002525, -0.03588, -0.002524), (0.01746, -0.01486, -0.01746), (0.009696, -0.03246, -0.009696), (0.01546, -0.02537, -0.01546), (0.02054, -0.01486, -0.01372), (0.01135, -0.03246, -0.007685), (0.01818, -0.02537, -0.01215), (0.003299, -0.03588, -0.001366), (0.02282, -0.01486, -0.009451), (0.01267, -0.03246, -0.005247), (0.0202, -0.02537, -0.008368), (0.02422, -0.01486, -0.004818), (0.01346, -0.03246, -0.002587), (0.02145, -0.02537, -0.004265), (0.003571, -0.03588, 5.96e-07), (0.0247, -0.01486, 5.96e-07), (0.01371, -0.03246, 5.96e-07), (0.02187, -0.02537, 5.96e-07), (0.02422, -0.01486, 0.004819), (0.01342, -0.03246, 0.00276), (0.02145, -0.02537, 0.004267), (0.003299, -0.03588, 0.001368), (0.02282, -0.01486, 0.009452), (0.01267, -0.03246, 0.005248), (0.0202, -0.02537, 0.008369), (0.02054, -0.01486, 0.01372), (0.01144, -0.03246, 0.007542), (0.01818, -0.02537, 0.01215), (0.002525, -0.03588, 0.002525), (0.01746, -0.01486, 0.01746), (0.009696, -0.03246, 0.009697), (0.01546, -0.02537, 0.01546), (0.01372, -0.01486, 0.02054), (0.007541, -0.03246, 0.01144), (0.01215, -0.02537, 0.01818), (0.001366, -0.03588, 0.003299), (0.009452, -0.01486, 0.02282), (0.005248, -0.03246, 0.01267), (0.008368, -0.02537, 0.0202), (0.004818, -0.01486, 0.02422), (0.002588, -0.03246, 0.01346), (0.004266, -0.02537, 0.02145), (0.0, -0.03588, 0.003571), (0.0, -0.01486, 0.0247), (0.0, -0.03246, 0.01371), (0.0, -0.02537, 0.02187), (-0.004818, -0.01486, 0.02422), (-0.002759, -0.03246, 0.01342), (-0.004266, -0.02537, 0.02145), (-0.001366, -0.03588, 0.003299), (-0.009452, -0.01486, 0.02282), (-0.005248, -0.03246, 0.01267), (-0.008368, -0.02537, 0.0202), (-0.01372, -0.01486, 0.02054), (-0.007541, -0.03246, 0.01144), (-0.01215, -0.02537, 0.01818), (-0.002525, -0.03588, 0.002526), (-0.01746, -0.01486, 0.01746), (-0.009696, -0.03246, 0.009697), (-0.01546, -0.02537, 0.01546), (-0.02054, -0.01486, 0.01372), (-0.01144, -0.03246, 0.007542), (-0.01818, -0.02537, 0.01215), (-0.003299, -0.03588, 0.001367), (-0.02282, -0.01486, 0.009452), (-0.01267, -0.03246, 0.005248), (-0.0202, -0.02537, 0.008369), (-0.02422, -0.01486, 0.004819), (-0.01346, -0.03246, 0.002589), (-0.02145, -0.02537, 0.004267), (-0.003571, -0.03588, 5.96e-07), (-0.0247, -0.01486, 5.96e-07), (-0.01371, -0.03246, 5.96e-07), (-0.02187, -0.02537, 5.96e-07), (-0.02422, -0.01486, -0.004818), (-0.01346, -0.03246, -0.002587), (-0.02145, -0.02537, -0.004266), (-0.003299, -0.03588, -0.001366), (-0.02282, -0.01486, -0.009451), (-0.01267, -0.03246, -0.005247), (-0.0202, -0.02537, -0.008368), (-0.02054, -0.01486, -0.01372), (-0.01135, -0.03246, -0.007685), (-0.01818, -0.02537, -0.01215), (-0.002525, -0.03588, -0.002524), (-0.01746, -0.01486, -0.01746), (-0.009696, -0.03246, -0.009696), (-0.01546, -0.02537, -0.01546), (-0.01372, -0.01486, -0.02053), (-0.007686, -0.03246, -0.01135), (-0.01215, -0.02537, -0.01818), (-0.001366, -0.03588, -0.003298), (-0.009452, -0.01486, -0.02282), (-0.005248, -0.03246, -0.01267), (-0.008368, -0.02537, -0.0202), (-0.004818, -0.01486, -0.02422), (-0.002759, -0.03246, -0.01342), (-0.004266, -0.02537, -0.02145)], [], [(141, 31, 0, 33), (40, 2, 3, 43), (43, 3, 4, 47), (47, 4, 5, 50), (50, 5, 6, 54), (54, 6, 7, 57), (57, 7, 8, 61), (61, 8, 9, 64), (64, 9, 10, 68), (68, 10, 11, 71), (71, 11, 12, 75), (75, 12, 13, 78), (78, 13, 14, 82), (82, 14, 15, 85), (85, 15, 16, 89), (89, 16, 17, 92), (92, 17, 18, 96), (96, 18, 19, 99), (99, 19, 20, 103), (103, 20, 21, 106), (106, 21, 22, 110), (110, 22, 23, 113), (113, 23, 24, 117), (117, 24, 25, 120), (120, 25, 26, 124), (124, 26, 27, 127), (127, 27, 28, 131), (131, 28, 29, 134), (134, 29, 30, 138), (138, 30, 31, 141), (1, 0, 31, 30, 29, 28, 27, 26, 25, 24, 23, 22, 21, 20, 19, 18, 17, 16, 15, 14, 13, 12, 11, 10, 9, 8, 7, 6, 5, 4, 3, 2), (36, 1, 2, 40), (33, 0, 1, 36), (33, 36, 38, 35), (35, 38, 37, 34), (34, 37, 32), (36, 40, 42, 38), (38, 42, 41, 37), (37, 41, 39, 32), (40, 43, 45, 42), (42, 45, 44, 41), (41, 44, 46, 39), (43, 47, 49, 45), (45, 49, 48, 44), (44, 48, 46), (47, 50, 52, 49), (49, 52, 51, 48), (48, 51, 46), (50, 54, 56, 52), (52, 56, 55, 51), (51, 55, 53, 46), (54, 57, 59, 56), (56, 59, 58, 55), (55, 58, 60, 53), (57, 61, 63, 59), (59, 63, 62, 58), (58, 62, 60), (61, 64, 66, 63), (63, 66, 65, 62), (62, 65, 67, 60), (64, 68, 70, 66), (66, 70, 69, 65), (65, 69, 67), (68, 71, 73, 70), (70, 73, 72, 69), (69, 72, 67), (71, 75, 77, 73), (73, 77, 76, 72), (72, 76, 74, 67), (75, 78, 80, 77), (77, 80, 79, 76), (76, 79, 81, 74), (78, 82, 84, 80), (80, 84, 83, 79), (79, 83, 81), (82, 85, 87, 84), (84, 87, 86, 83), (83, 86, 88, 81), (85, 89, 91, 87), (87, 91, 90, 86), (86, 90, 88), (89, 92, 94, 91), (91, 94, 93, 90), (90, 93, 95, 88), (92, 96, 98, 94), (94, 98, 97, 93), (93, 97, 95), (96, 99, 101, 98), (98, 101, 100, 97), (97, 100, 95), (99, 103, 105, 101), (101, 105, 104, 100), (100, 104, 102, 95), (103, 106, 108, 105), (105, 108, 107, 104), (104, 107, 109, 102), (106, 110, 112, 108), (108, 112, 111, 107), (107, 111, 109), (110, 113, 115, 112), (112, 115, 114, 111), (111, 114, 116, 109), (113, 117, 119, 115), (115, 119, 118, 114), (114, 118, 116), (117, 120, 122, 119), (119, 122, 121, 118), (118, 121, 116), (120, 124, 126, 122), (122, 126, 125, 121), (121, 125, 123, 116), (124, 127, 129, 126), (126, 129, 128, 125), (125, 128, 130, 123), (127, 131, 133, 129), (129, 133, 132, 128), (128, 132, 130), (131, 134, 136, 133), (133, 136, 135, 132), (132, 135, 130), (134, 138, 140, 136), (136, 140, 139, 135), (135, 139, 137, 130), (138, 141, 143, 140), (140, 143, 142, 139), (139, 142, 137), (141, 33, 35, 143), (143, 35, 34, 142), (142, 34, 32, 137), (32, 39, 46, 53, 60, 67, 74, 81, 88, 95, 102, 109, 116, 123, 130, 137)])
me_cylinder_001.polygons.foreach_set('use_smooth', [True] * 130)
_k = set([(0, 1), (0, 31), (1, 2), (2, 3), (3, 4), (4, 5), (5, 6), (6, 7), (7, 8), (8, 9), (9, 10), (10, 11), (11, 12), (12, 13), (13, 14), (14, 15), (15, 16), (16, 17), (17, 18), (18, 19), (19, 20), (20, 21), (21, 22), (22, 23), (23, 24), (24, 25), (25, 26), (26, 27), (27, 28), (28, 29), (29, 30), (30, 31), (33, 36), (33, 141), (36, 40), (40, 43), (43, 47), (47, 50), (50, 54), (54, 57), (57, 61), (61, 64), (64, 68), (68, 71), (71, 75), (75, 78), (78, 82), (82, 85), (85, 89), (89, 92), (92, 96), (96, 99), (99, 103), (103, 106), (106, 110), (110, 113), (113, 117), (117, 120), (120, 124), (124, 127), (127, 131), (131, 134), (134, 138), (138, 141)])
me_cylinder_001.attributes.new('sharp_edge', 'BOOLEAN', 'EDGE').data.foreach_set('value', [ (min(e.vertices), max(e.vertices)) in _k for e in me_cylinder_001.edges])
_uv = me_cylinder_001.uv_layers.new(name='UVMap')
_uv.uv.foreach_set('vector', [0.2434, 0.6449, 0.2434, 0.6453, 0.2433, 0.6453, 0.2433, 0.6449, 0.2448, 0.6449, 0.2448, 0.6453, 0.2448, 0.6453, 0.2448, 0.6449, 0.2448, 0.6449, 0.2448, 0.6453, 0.2447, 0.6453, 0.2447, 0.6449, 0.2447, 0.6449, 0.2447, 0.6453, 0.2447, 0.6453, 0.2447, 0.6449, 0.2447, 0.6449, 0.2447, 0.6453, 0.2446, 0.6453, 0.2446, 0.6449, 0.2446, 0.6449, 0.2446, 0.6453, 0.2446, 0.6453, 0.2446, 0.6449, 0.2446, 0.6449, 0.2446, 0.6453, 0.2445, 0.6453, 0.2445, 0.6449, 0.2445, 0.6449, 0.2445, 0.6453, 0.2445, 0.6453, 0.2445, 0.6449, 0.2445, 0.6449, 0.2445, 0.6453, 0.2444, 0.6453, 0.2444, 0.6449, 0.2444, 0.6449, 0.2444, 0.6453, 0.2444, 0.6453, 0.2444, 0.6449, 0.2444, 0.6449, 0.2444, 0.6453, 0.2443, 0.6453, 0.2443, 0.6449, 0.2443, 0.6449, 0.2443, 0.6453, 0.2443, 0.6453, 0.2443, 0.6449, 0.2443, 0.6449, 0.2443, 0.6453, 0.2442, 0.6453, 0.2442, 0.6449, 0.2442, 0.6449, 0.2442, 0.6453, 0.2442, 0.6453, 0.2442, 0.6449, 0.2442, 0.6449, 0.2442, 0.6453, 0.2441, 0.6453, 0.2441, 0.6449, 0.2441, 0.6449, 0.2441, 0.6453, 0.2441, 0.6453, 0.2441, 0.6449, 0.2441, 0.6449, 0.2441, 0.6453, 0.244, 0.6453, 0.244, 0.6449, 0.244, 0.6449, 0.244, 0.6453, 0.244, 0.6453, 0.244, 0.6449, 0.244, 0.6449, 0.244, 0.6453, 0.2439, 0.6453, 0.2439, 0.6449, 0.2439, 0.6449, 0.2439, 0.6453, 0.2439, 0.6453, 0.2439, 0.6449, 0.2439, 0.6449, 0.2439, 0.6453, 0.2438, 0.6453, 0.2438, 0.6449, 0.2438, 0.6449, 0.2438, 0.6453, 0.2438, 0.6453, 0.2438, 0.6449, 0.2438, 0.6449, 0.2438, 0.6453, 0.2437, 0.6453, 0.2437, 0.6449, 0.2437, 0.6449, 0.2437, 0.6453, 0.2437, 0.6453, 0.2437, 0.6449, 0.2437, 0.6449, 0.2437, 0.6453, 0.2436, 0.6453, 0.2436, 0.6449, 0.2436, 0.6449, 0.2436, 0.6453, 0.2436, 0.6453, 0.2436, 0.6449, 0.2436, 0.6449, 0.2436, 0.6453, 0.2435, 0.6453, 0.2435, 0.6449, 0.2435, 0.6449, 0.2435, 0.6453, 0.2435, 0.6453, 0.2435, 0.6449, 0.2435, 0.6449, 0.2435, 0.6453, 0.2434, 0.6453, 0.2434, 0.6449, 0.2434, 0.6449, 0.2434, 0.6453, 0.2434, 0.6453, 0.2434, 0.6449, 0.2438, 0.6445, 0.2437, 0.6445, 0.2437, 0.6445, 0.2436, 0.6445, 0.2435, 0.6445, 0.2435, 0.6444, 0.2434, 0.6444, 0.2434, 0.6443, 0.2434, 0.6442, 0.2434, 0.6441, 0.2434, 0.6441, 0.2434, 0.644, 0.2434, 0.6439, 0.2435, 0.6439, 0.2435, 0.6438, 0.2436, 0.6438, 0.2437, 0.6438, 0.2437, 0.6438, 0.2438, 0.6438, 0.2439, 0.6438, 0.244, 0.6438, 0.244, 0.6439, 0.2441, 0.6439, 0.2441, 0.644, 0.2441, 0.6441, 0.2441, 0.6441, 0.2441, 0.6442, 0.2441, 0.6443, 0.2441, 0.6444, 0.244, 0.6444, 0.244, 0.6445, 0.2439, 0.6445, 0.2449, 0.6449, 0.2449, 0.6453, 0.2448, 0.6453, 0.2448, 0.6449, 0.2449, 0.6449, 0.2449, 0.6453, 0.2449, 0.6453, 0.2449, 0.6449, 0.2449, 0.6449, 0.2449, 0.6449, 0.2449, 0.6445, 0.2449, 0.6445, 0.2445, 0.6445, 0.2446, 0.6445, 0.2446, 0.6444, 0.2445, 0.6444, 0.2445, 0.6444, 0.2446, 0.6444, 0.2445, 0.6442, 0.2449, 0.6449, 0.2448, 0.6449, 0.2448, 0.6445, 0.2449, 0.6445, 0.2446, 0.6445, 0.2447, 0.6445, 0.2446, 0.6443, 0.2446, 0.6444, 0.2446, 0.6444, 0.2446, 0.6443, 0.2446, 0.6442, 0.2445, 0.6442, 0.2448, 0.6449, 0.2448, 0.6449, 0.2448, 0.6445, 0.2448, 0.6445, 0.2447, 0.6445, 0.2447, 0.6445, 0.2447, 0.6443, 0.2446, 0.6443, 0.2446, 0.6443, 0.2447, 0.6443, 0.2446, 0.6442, 0.2446, 0.6442, 0.2448, 0.6449, 0.2447, 0.6449, 0.2447, 0.6445, 0.2448, 0.6445, 0.2447, 0.6445, 0.2448, 0.6444, 0.2447, 0.6443, 0.2447, 0.6443, 0.2447, 0.6443, 0.2447, 0.6443, 0.2446, 0.6442, 0.2447, 0.6449, 0.2447, 0.6449, 0.2447, 0.6445, 0.2447, 0.6445, 0.2448, 0.6444, 0.2448, 0.6444, 0.2447, 0.6443, 0.2447, 0.6443, 0.2447, 0.6443, 0.2447, 0.6443, 0.2446, 0.6442, 0.2447, 0.6449, 0.2446, 0.6449, 0.2446, 0.6445, 0.2447, 0.6445, 0.2449, 0.6443, 0.2449, 0.6443, 0.2447, 0.6442, 0.2447, 0.6443, 0.2447, 0.6443, 0.2447, 0.6442, 0.2446, 0.6442, 0.2446, 0.6442, 0.2446, 0.6449, 0.2446, 0.6449, 0.2446, 0.6445, 0.2446, 0.6445, 0.2449, 0.6443, 0.2449, 0.6442, 0.2447, 0.6442, 0.2447, 0.6442, 0.2447, 0.6442, 0.2447, 0.6442, 0.2446, 0.6442, 0.2446, 0.6442, 0.2446, 0.6449, 0.2445, 0.6449, 0.2445, 0.6445, 0.2446, 0.6445, 0.2449, 0.6442, 0.2449, 0.6441, 0.2448, 0.6441, 0.2447, 0.6442, 0.2447, 0.6442, 0.2448, 0.6441, 0.2446, 0.6442, 0.2445, 0.6449, 0.2445, 0.6449, 0.2445, 0.6445, 0.2445, 0.6445, 0.2449, 0.6441, 0.2449, 0.6441, 0.2447, 0.6441, 0.2448, 0.6441, 0.2448, 0.6441, 0.2447, 0.6441, 0.2446, 0.6441, 0.2446, 0.6441, 0.2445, 0.6449, 0.2444, 0.6449, 0.2444, 0.6445, 0.2445, 0.6445, 0.2449, 0.6441, 0.2449, 0.644, 0.2447, 0.6441, 0.2447, 0.6441, 0.2447, 0.6441, 0.2447, 0.6441, 0.2446, 0.6441, 0.2444, 0.6449, 0.2444, 0.6449, 0.2444, 0.6445, 0.2444, 0.6445, 0.2449, 0.644, 0.2449, 0.6439, 0.2447, 0.644, 0.2447, 0.6441, 0.2447, 0.6441, 0.2447, 0.644, 0.2446, 0.6441, 0.2444, 0.6449, 0.2443, 0.6449, 0.2443, 0.6445, 0.2444, 0.6445, 0.2448, 0.6439, 0.2448, 0.6439, 0.2447, 0.644, 0.2447, 0.644, 0.2447, 0.644, 0.2447, 0.644, 0.2446, 0.6441, 0.2446, 0.6441, 0.2443, 0.6449, 0.2443, 0.6449, 0.2443, 0.6445, 0.2443, 0.6445, 0.2448, 0.6439, 0.2447, 0.6438, 0.2447, 0.644, 0.2447, 0.644, 0.2447, 0.644, 0.2447, 0.644, 0.2446, 0.6441, 0.2446, 0.6441, 0.2443, 0.6449, 0.2442, 0.6449, 0.2442, 0.6445, 0.2443, 0.6445, 0.2447, 0.6438, 0.2447, 0.6438, 0.2446, 0.6439, 0.2447, 0.644, 0.2447, 0.644, 0.2446, 0.6439, 0.2446, 0.6441, 0.2442, 0.6449, 0.2442, 0.6449, 0.2442, 0.6445, 0.2442, 0.6445, 0.2447, 0.6438, 0.2446, 0.6438, 0.2446, 0.6439, 0.2446, 0.6439, 0.2446, 0.6439, 0.2446, 0.6439, 0.2445, 0.6441, 0.2446, 0.6441, 0.2442, 0.6449, 0.2441, 0.6449, 0.2441, 0.6445, 0.2442, 0.6445, 0.2446, 0.6438, 0.2445, 0.6438, 0.2445, 0.6439, 0.2446, 0.6439, 0.2446, 0.6439, 0.2445, 0.6439, 0.2445, 0.6441, 0.2441, 0.6449, 0.2441, 0.6449, 0.2441, 0.6445, 0.2441, 0.6445, 0.2445, 0.6438, 0.2445, 0.6438, 0.2445, 0.6439, 0.2445, 0.6439, 0.2445, 0.6439, 0.2445, 0.6439, 0.2445, 0.6441, 0.2445, 0.6441, 0.2441, 0.6449, 0.244, 0.6449, 0.244, 0.6445, 0.2441, 0.6445, 0.2445, 0.6438, 0.2444, 0.6438, 0.2445, 0.6439, 0.2445, 0.6439, 0.2445, 0.6439, 0.2445, 0.6439, 0.2445, 0.6441, 0.244, 0.6449, 0.244, 0.6449, 0.244, 0.6445, 0.244, 0.6445, 0.2444, 0.6438, 0.2443, 0.6438, 0.2444, 0.644, 0.2445, 0.6439, 0.2445, 0.6439, 0.2444, 0.644, 0.2445, 0.6441, 0.244, 0.6449, 0.2439, 0.6449, 0.2439, 0.6445, 0.244, 0.6445, 0.2443, 0.6438, 0.2443, 0.6439, 0.2444, 0.644, 0.2444, 0.644, 0.2444, 0.644, 0.2444, 0.644, 0.2445, 0.6441, 0.2445, 0.6441, 0.2439, 0.6449, 0.2439, 0.6449, 0.2439, 0.6445, 0.2439, 0.6445, 0.2443, 0.6439, 0.2442, 0.6439, 0.2444, 0.644, 0.2444, 0.644, 0.2444, 0.644, 0.2444, 0.644, 0.2445, 0.6441, 0.2445, 0.6441, 0.2439, 0.6449, 0.2438, 0.6449, 0.2438, 0.6445, 0.2439, 0.6445, 0.2442, 0.6439, 0.2442, 0.644, 0.2443, 0.6441, 0.2444, 0.644, 0.2444, 0.644, 0.2443, 0.6441, 0.2445, 0.6441, 0.2438, 0.6449, 0.2438, 0.6449, 0.2438, 0.6445, 0.2438, 0.6445, 0.2442, 0.644, 0.2442, 0.6441, 0.2443, 0.6441, 0.2443, 0.6441, 0.2443, 0.6441, 0.2443, 0.6441, 0.2445, 0.6441, 0.2445, 0.6441, 0.2438, 0.6449, 0.2437, 0.6449, 0.2437, 0.6445, 0.2438, 0.6445, 0.2442, 0.6441, 0.2442, 0.6441, 0.2443, 0.6441, 0.2443, 0.6441, 0.2443, 0.6441, 0.2443, 0.6441, 0.2445, 0.6441, 0.2437, 0.6449, 0.2437, 0.6449, 0.2437, 0.6445, 0.2437, 0.6445, 0.2442, 0.6441, 0.2442, 0.6442, 0.2443, 0.6442, 0.2443, 0.6441, 0.2443, 0.6441, 0.2443, 0.6442, 0.2445, 0.6441, 0.2437, 0.6449, 0.2436, 0.6449, 0.2436, 0.6445, 0.2437, 0.6445, 0.2442, 0.6442, 0.2442, 0.6443, 0.2443, 0.6442, 0.2443, 0.6442, 0.2443, 0.6442, 0.2443, 0.6442, 0.2445, 0.6442, 0.2445, 0.6442, 0.2436, 0.6449, 0.2436, 0.6449, 0.2436, 0.6445, 0.2436, 0.6445, 0.2442, 0.6443, 0.2442, 0.6443, 0.2444, 0.6443, 0.2443, 0.6442, 0.2443, 0.6442, 0.2444, 0.6443, 0.2445, 0.6442, 0.2445, 0.6442, 0.2436, 0.6449, 0.2435, 0.6449, 0.2435, 0.6445, 0.2436, 0.6445, 0.2442, 0.6444, 0.2443, 0.6444, 0.2444, 0.6443, 0.2444, 0.6443, 0.2444, 0.6443, 0.2444, 0.6443, 0.2445, 0.6442, 0.2435, 0.6449, 0.2435, 0.6449, 0.2435, 0.6445, 0.2435, 0.6445, 0.2443, 0.6444, 0.2443, 0.6445, 0.2444, 0.6443, 0.2444, 0.6443, 0.2444, 0.6443, 0.2444, 0.6443, 0.2445, 0.6442, 0.2435, 0.6449, 0.2434, 0.6449, 0.2434, 0.6445, 0.2435, 0.6445, 0.2443, 0.6445, 0.2444, 0.6445, 0.2445, 0.6443, 0.2444, 0.6443, 0.2444, 0.6443, 0.2445, 0.6443, 0.2445, 0.6442, 0.2445, 0.6442, 0.2434, 0.6449, 0.2434, 0.6449, 0.2434, 0.6445, 0.2434, 0.6445, 0.2444, 0.6445, 0.2445, 0.6445, 0.2445, 0.6444, 0.2445, 0.6443, 0.2445, 0.6443, 0.2445, 0.6444, 0.2445, 0.6442, 0.2434, 0.6449, 0.2433, 0.6449, 0.2433, 0.6445, 0.2434, 0.6445, 0.2445, 0.6445, 0.2445, 0.6445, 0.2445, 0.6444, 0.2445, 0.6444, 0.2445, 0.6444, 0.2445, 0.6444, 0.2445, 0.6442, 0.2445, 0.6442, 0.2445, 0.6442, 0.2446, 0.6442, 0.2446, 0.6442, 0.2446, 0.6442, 0.2446, 0.6441, 0.2446, 0.6441, 0.2446, 0.6441, 0.2446, 0.6441, 0.2445, 0.6441, 0.2445, 0.6441, 0.2445, 0.6441, 0.2445, 0.6441, 0.2445, 0.6442, 0.2445, 0.6442, 0.2445, 0.6442, 0.2445, 0.6442])
me_cylinder_001.materials.append(mat_cadetweapon_001)
me_cylinder_001.update()

# ---- objects
ob_meshgrenade = bpy.data.objects.new('meshGrenade', me_cylinder_001)

# ---- transforms, parenting, visibility, modifiers, constraints
ob_meshgrenade.location = (0.0, 0.0, 0.0)
ob_meshgrenade.rotation_euler = (-0.0, 1.571, 0.0)
_vg = ob_meshgrenade.vertex_groups.new(name='stomach')
_vg = ob_meshgrenade.vertex_groups.new(name='spine')
_vg = ob_meshgrenade.vertex_groups.new(name='chest')
_vg = ob_meshgrenade.vertex_groups.new(name='neck')
_vg = ob_meshgrenade.vertex_groups.new(name='head')
_vg = ob_meshgrenade.vertex_groups.new(name='shoulder.L')
_vg = ob_meshgrenade.vertex_groups.new(name='arm1.L')
_vg = ob_meshgrenade.vertex_groups.new(name='arm2.L')
_vg = ob_meshgrenade.vertex_groups.new(name='hand.L')
_vg = ob_meshgrenade.vertex_groups.new(name='index.L')
_vg = ob_meshgrenade.vertex_groups.new(name='index1.L')
_vg = ob_meshgrenade.vertex_groups.new(name='index2.L')
_vg = ob_meshgrenade.vertex_groups.new(name='mid.L')
_vg = ob_meshgrenade.vertex_groups.new(name='mid1.L')
_vg = ob_meshgrenade.vertex_groups.new(name='mid2.L')
_vg = ob_meshgrenade.vertex_groups.new(name='ring.L')
_vg = ob_meshgrenade.vertex_groups.new(name='ring1.L')
_vg = ob_meshgrenade.vertex_groups.new(name='ring2.L')
_vg = ob_meshgrenade.vertex_groups.new(name='pink.L')
_vg = ob_meshgrenade.vertex_groups.new(name='pink1.L')
_vg = ob_meshgrenade.vertex_groups.new(name='pink2.L')
_vg = ob_meshgrenade.vertex_groups.new(name='thumb.L')
_vg = ob_meshgrenade.vertex_groups.new(name='thumb1.L')
_vg = ob_meshgrenade.vertex_groups.new(name='thumb2.L')
_vg = ob_meshgrenade.vertex_groups.new(name='shoulder.R')
_vg = ob_meshgrenade.vertex_groups.new(name='arm1.R')
_vg = ob_meshgrenade.vertex_groups.new(name='arm2.R')
_vg = ob_meshgrenade.vertex_groups.new(name='hand.R')
_vg = ob_meshgrenade.vertex_groups.new(name='index.R')
_vg = ob_meshgrenade.vertex_groups.new(name='index1.R')
_vg = ob_meshgrenade.vertex_groups.new(name='index2.R')
_vg = ob_meshgrenade.vertex_groups.new(name='mid.R')
_vg = ob_meshgrenade.vertex_groups.new(name='mid1.R')
_vg = ob_meshgrenade.vertex_groups.new(name='mid2.R')
_vg = ob_meshgrenade.vertex_groups.new(name='ring.R')
_vg = ob_meshgrenade.vertex_groups.new(name='ring1.R')
_vg = ob_meshgrenade.vertex_groups.new(name='ring2.R')
_vg = ob_meshgrenade.vertex_groups.new(name='pink.R')
_vg = ob_meshgrenade.vertex_groups.new(name='pink1.R')
_vg = ob_meshgrenade.vertex_groups.new(name='pink2.R')
_vg = ob_meshgrenade.vertex_groups.new(name='thumb.R')
_vg = ob_meshgrenade.vertex_groups.new(name='thumb1.R')
_vg = ob_meshgrenade.vertex_groups.new(name='thumb2.R')
_vg = ob_meshgrenade.vertex_groups.new(name='Weapon')
_vg = ob_meshgrenade.vertex_groups.new(name='Smear1')
for _i, _w in zip([0, 1, 2, 3, 4, 5, 6, 7, 8, 9, 10, 11, 12, 13, 14, 15, 16, 17, 18, 19, 20, 21, 22, 23, 24, 25, 26, 27, 28, 29, 30, 31, 32, 33, 34, 35, 36, 37, 38, 39, 40, 41, 42, 43, 44, 45, 46, 47, 48, 49, 50, 51, 52, 53, 54, 55, 56, 57, 58, 59, 60, 61, 62, 63, 64, 65, 66, 67, 68, 69, 70, 71, 72, 73, 74, 75, 76, 77, 78, 79, 80, 81, 82, 83, 84, 85, 86, 87, 88, 89, 90, 91, 92, 93, 94, 95, 96, 97, 98, 99, 100, 101, 102, 103, 104, 105, 106, 107, 108, 109, 110, 111, 112, 113, 114, 115, 116, 117, 118, 119, 120, 121, 122, 123, 124, 125, 126, 127, 128, 129, 130, 131, 132, 133, 134, 135, 136, 137, 138, 139, 140, 141, 142, 143], [0.9934, 0.9888, 0.9884, 0.9921, 0.9927, 0.9901, 0.9932, 0.9961, 0.9963, 0.9933, 0.9883, 0.993, 0.9963, 0.9948, 0.9931, 0.9955, 0.995, 0.9921, 0.9924, 0.9965, 0.9993, 0.9965, 0.9924, 0.9868, 0.9893, 0.9935, 0.9959, 0.9954, 0.9923, 0.9876, 0.9929, 0.995, 0.9957, 0.996, 0.9906, 0.9995, 0.9942, 0.9893, 0.9967, 0.9947, 0.9931, 0.9892, 0.9953, 0.9948, 0.9893, 0.998, 0.9939, 0.9984, 0.9878, 0.9969, 0.9979, 0.9907, 0.9934, 0.9934, 0.9941, 0.9933, 0.9886, 0.989, 0.9956, 0.9884, 0.9935, 0.9897, 0.9976, 0.9923, 0.9944, 0.9988, 0.9948, 0.9932, 0.9973, 0.9974, 0.9954, 0.996, 0.9952, 0.9937, 0.9936, 0.9918, 0.9926, 0.9901, 0.9854, 0.9894, 0.9883, 0.9941, 0.9907, 0.9855, 0.9901, 0.9931, 0.9874, 0.9937, 0.9949, 0.9915, 0.9888, 0.9943, 0.9865, 0.9886, 0.9919, 0.9957, 0.9887, 0.9867, 0.987, 0.9905, 0.9855, 0.9862, 0.9967, 0.9887, 0.9862, 0.9871, 0.9877, 0.9871, 0.9881, 0.9978, 0.9898, 0.9897, 0.9924, 0.9917, 0.9924, 0.9956, 0.9989, 0.9913, 0.9937, 0.9972, 0.9918, 0.9935, 0.9957, 0.9992, 0.9966, 0.9918, 0.9922, 0.9982, 0.9897, 0.9913, 0.9982, 0.9942, 0.989, 0.9924, 0.9927, 0.9879, 0.9967, 0.9969, 0.9947, 0.9883, 0.9988, 0.9948, 0.9903, 0.9983]): _vg.add([_i], _w, 'REPLACE')
_vg = ob_meshgrenade.vertex_groups.new(name='Barrel')
_vg = ob_meshgrenade.vertex_groups.new(name='Smear2')
_vg = ob_meshgrenade.vertex_groups.new(name='backpack')
_vg = ob_meshgrenade.vertex_groups.new(name='ECO1')
_vg = ob_meshgrenade.vertex_groups.new(name='ECO2')
_vg = ob_meshgrenade.vertex_groups.new(name='ECO3')
_vg = ob_meshgrenade.vertex_groups.new(name='ECO4')
_vg = ob_meshgrenade.vertex_groups.new(name='ECO5')
_vg = ob_meshgrenade.vertex_groups.new(name='ECO6')
_vg = ob_meshgrenade.vertex_groups.new(name='ECO7')
_vg = ob_meshgrenade.vertex_groups.new(name='ECO8')
_vg = ob_meshgrenade.vertex_groups.new(name='ECO9')
_vg = ob_meshgrenade.vertex_groups.new(name='ECOFlaps')
_vg = ob_meshgrenade.vertex_groups.new(name='ECOFlaps.L')
_vg = ob_meshgrenade.vertex_groups.new(name='ECOFlaps.R')
_vg = ob_meshgrenade.vertex_groups.new(name='pelvis')
_vg = ob_meshgrenade.vertex_groups.new(name='leg1.L')
_vg = ob_meshgrenade.vertex_groups.new(name='leg2.L')
_vg = ob_meshgrenade.vertex_groups.new(name='foot.L')
_vg = ob_meshgrenade.vertex_groups.new(name='toe.L')
_vg = ob_meshgrenade.vertex_groups.new(name='Coat1.L')
_vg = ob_meshgrenade.vertex_groups.new(name='Coat2.L')
_vg = ob_meshgrenade.vertex_groups.new(name='Coat3.L')
_vg = ob_meshgrenade.vertex_groups.new(name='CoatF1.L')
_vg = ob_meshgrenade.vertex_groups.new(name='CoatF2.L')
_vg = ob_meshgrenade.vertex_groups.new(name='CoatF3.L')
_vg = ob_meshgrenade.vertex_groups.new(name='leg1.R')
_vg = ob_meshgrenade.vertex_groups.new(name='leg2.R')
_vg = ob_meshgrenade.vertex_groups.new(name='foot.R')
_vg = ob_meshgrenade.vertex_groups.new(name='toe.R')
_vg = ob_meshgrenade.vertex_groups.new(name='Coat1.R')
_vg = ob_meshgrenade.vertex_groups.new(name='Coat2.R')
_vg = ob_meshgrenade.vertex_groups.new(name='Coat3.R')
_vg = ob_meshgrenade.vertex_groups.new(name='CoatF1.R')
_vg = ob_meshgrenade.vertex_groups.new(name='CoatF2.R')
_vg = ob_meshgrenade.vertex_groups.new(name='CoatF3.R')
_vg = ob_meshgrenade.vertex_groups.new(name='DogTag')
_vg = ob_meshgrenade.vertex_groups.new(name='Coat1')
_vg = ob_meshgrenade.vertex_groups.new(name='Coat2')
_vg = ob_meshgrenade.vertex_groups.new(name='Coat3')
_vg = ob_meshgrenade.vertex_groups.new(name='ECOIK')
_vg = ob_meshgrenade.vertex_groups.new(name='ECOPT')
_m = ob_meshgrenade.modifiers.new('Armature', 'ARMATURE')

# ---- collection membership
col_collection.objects.link(ob_meshgrenade)

# ---- scene / render settings (as saved in the file)
scene.frame_start = 1; scene.frame_end = 250; scene.frame_set(1)
scene.render.engine = 'BLENDER_EEVEE_NEXT'
scene.cycles.sampling_pattern = 'TABULATED_SOBOL'
scene.eevee.ray_tracing_options.trace_max_roughness = 0.0
bpy.context.view_layer.update()

# ---- added for rendering (the .blend has no active camera): camera
cam_auto = bpy.data.cameras.new('AutoCamera')
cam_auto.lens = 50.0
cam_auto.sensor_width = 36.0
cam_auto.clip_end = 1000.0
ob_auto_camera = bpy.data.objects.new('AutoCamera', cam_auto)
scene.collection.objects.link(ob_auto_camera)
ob_auto_camera.location = (0.185046, -0.226582, 0.148036)
ob_auto_camera.rotation_euler = (1.09748, -7.21219e-08, 0.694738)
scene.camera = ob_auto_camera
bpy.context.view_layer.update()

